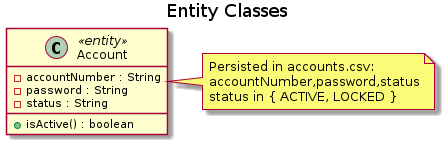

The diagram above was rendered by PlantUML. Its source (embedded in the PNG):
@startuml
skinparam defaultFontName Arial
title Entity Classes
class Account <<entity>> {
  - accountNumber : String
  - password : String
  - status : String
  + isActive() : boolean
}
note right of Account
  Persisted in accounts.csv:
  accountNumber,password,status
  status in { ACTIVE, LOCKED }
end note
@enduml